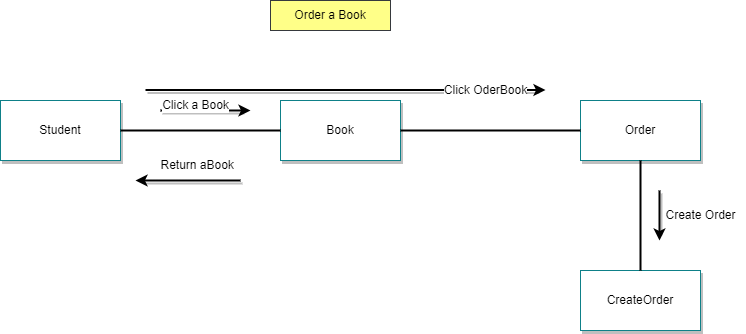

The diagram above was exported from draw.io. Its source (the exported page's mxGraphModel, read from the mxfile embedded in the PNG):
<mxGraphModel dx="902" dy="484" grid="1" gridSize="10" guides="1" tooltips="1" connect="1" arrows="1" fold="1" page="1" pageScale="1" pageWidth="850" pageHeight="1100" math="0" shadow="0">
  <root>
    <mxCell id="0" />
    <mxCell id="1" parent="0" />
    <mxCell id="8FV2dluMbI49noJ8_tvN-1" value="&lt;font color=&quot;#000000&quot;&gt;Student&lt;/font&gt;" style="rounded=0;whiteSpace=wrap;html=1;fillColor=#FFFFFF;strokeColor=#0e8088;shadow=1;" vertex="1" parent="1">
      <mxGeometry x="80" y="120" width="120" height="60" as="geometry" />
    </mxCell>
    <mxCell id="8FV2dluMbI49noJ8_tvN-3" value="&lt;font color=&quot;#000000&quot;&gt;Book&lt;/font&gt;" style="rounded=0;whiteSpace=wrap;html=1;fillColor=#FFFFFF;strokeColor=#0e8088;shadow=1;" vertex="1" parent="1">
      <mxGeometry x="360" y="120" width="120" height="60" as="geometry" />
    </mxCell>
    <mxCell id="8FV2dluMbI49noJ8_tvN-4" value="&lt;font color=&quot;#000000&quot;&gt;Order&lt;/font&gt;" style="rounded=0;whiteSpace=wrap;html=1;fillColor=#FFFFFF;strokeColor=#0e8088;shadow=1;" vertex="1" parent="1">
      <mxGeometry x="660" y="120" width="120" height="60" as="geometry" />
    </mxCell>
    <mxCell id="8FV2dluMbI49noJ8_tvN-6" value="" style="endArrow=none;html=1;rounded=0;strokeColor=#000000;strokeWidth=2;" edge="1" parent="1" source="8FV2dluMbI49noJ8_tvN-1" target="8FV2dluMbI49noJ8_tvN-3">
      <mxGeometry width="50" height="50" relative="1" as="geometry">
        <mxPoint x="400" y="260" as="sourcePoint" />
        <mxPoint x="450" y="210" as="targetPoint" />
      </mxGeometry>
    </mxCell>
    <mxCell id="8FV2dluMbI49noJ8_tvN-8" value="" style="endArrow=none;html=1;rounded=0;strokeColor=#000000;strokeWidth=2;" edge="1" parent="1" source="8FV2dluMbI49noJ8_tvN-3" target="8FV2dluMbI49noJ8_tvN-4">
      <mxGeometry width="50" height="50" relative="1" as="geometry">
        <mxPoint x="480" y="149.5" as="sourcePoint" />
        <mxPoint x="640" y="149.5" as="targetPoint" />
      </mxGeometry>
    </mxCell>
    <mxCell id="8FV2dluMbI49noJ8_tvN-29" value="" style="endArrow=classic;html=1;rounded=0;strokeColor=#000000;shadow=1;strokeWidth=2;" edge="1" parent="1">
      <mxGeometry width="50" height="50" relative="1" as="geometry">
        <mxPoint x="240" y="130" as="sourcePoint" />
        <mxPoint x="330" y="130" as="targetPoint" />
      </mxGeometry>
    </mxCell>
    <mxCell id="8FV2dluMbI49noJ8_tvN-31" value="&lt;font color=&quot;#000000&quot;&gt;Create Order&lt;/font&gt;" style="text;html=1;align=center;verticalAlign=middle;resizable=0;points=[];autosize=1;strokeColor=none;fillColor=none;labelBackgroundColor=#FFFFFF;" vertex="1" parent="1">
      <mxGeometry x="735" y="220" width="90" height="30" as="geometry" />
    </mxCell>
    <mxCell id="8FV2dluMbI49noJ8_tvN-32" value="" style="endArrow=classic;html=1;rounded=0;strokeColor=#000000;shadow=1;strokeWidth=2;" edge="1" parent="1">
      <mxGeometry width="50" height="50" relative="1" as="geometry">
        <mxPoint x="739" y="210" as="sourcePoint" />
        <mxPoint x="739" y="260" as="targetPoint" />
      </mxGeometry>
    </mxCell>
    <mxCell id="8FV2dluMbI49noJ8_tvN-33" value="&lt;font color=&quot;#000000&quot;&gt;&amp;nbsp;Return aBook&lt;/font&gt;" style="text;html=1;align=center;verticalAlign=middle;resizable=0;points=[];autosize=1;strokeColor=none;fillColor=none;labelBackgroundColor=#FFFFFF;" vertex="1" parent="1">
      <mxGeometry x="225" y="170" width="100" height="30" as="geometry" />
    </mxCell>
    <mxCell id="8FV2dluMbI49noJ8_tvN-34" value="" style="endArrow=classic;html=1;rounded=0;strokeColor=#000000;shadow=1;strokeWidth=2;" edge="1" parent="1">
      <mxGeometry width="50" height="50" relative="1" as="geometry">
        <mxPoint x="320" y="200" as="sourcePoint" />
        <mxPoint x="215" y="200" as="targetPoint" />
      </mxGeometry>
    </mxCell>
    <mxCell id="8FV2dluMbI49noJ8_tvN-35" value="&lt;font style=&quot;&quot; color=&quot;#000000&quot;&gt;Order a Book&lt;/font&gt;" style="rounded=0;whiteSpace=wrap;html=1;fillColor=#ffff88;strokeColor=#36393d;" vertex="1" parent="1">
      <mxGeometry x="350" y="20" width="120" height="30" as="geometry" />
    </mxCell>
    <mxCell id="8FV2dluMbI49noJ8_tvN-36" value="&lt;font color=&quot;#000000&quot;&gt;CreateOrder&lt;/font&gt;" style="rounded=0;whiteSpace=wrap;html=1;fillColor=#FFFFFF;strokeColor=#0e8088;shadow=1;" vertex="1" parent="1">
      <mxGeometry x="660" y="290" width="120" height="60" as="geometry" />
    </mxCell>
    <mxCell id="8FV2dluMbI49noJ8_tvN-37" value="" style="endArrow=none;html=1;rounded=0;strokeColor=#000000;strokeWidth=2;" edge="1" parent="1" source="8FV2dluMbI49noJ8_tvN-36" target="8FV2dluMbI49noJ8_tvN-4">
      <mxGeometry width="50" height="50" relative="1" as="geometry">
        <mxPoint x="490" y="160" as="sourcePoint" />
        <mxPoint x="670" y="160" as="targetPoint" />
      </mxGeometry>
    </mxCell>
    <mxCell id="8FV2dluMbI49noJ8_tvN-40" value="" style="endArrow=classic;html=1;rounded=0;strokeColor=#000000;shadow=1;strokeWidth=2;" edge="1" parent="1">
      <mxGeometry width="50" height="50" relative="1" as="geometry">
        <mxPoint x="225" y="109.5" as="sourcePoint" />
        <mxPoint x="625" y="109.5" as="targetPoint" />
      </mxGeometry>
    </mxCell>
    <mxCell id="8FV2dluMbI49noJ8_tvN-39" value="&lt;font color=&quot;#000000&quot;&gt;Click OderBook&lt;br&gt;&lt;/font&gt;" style="text;html=1;align=center;verticalAlign=middle;resizable=0;points=[];autosize=1;strokeColor=none;fillColor=none;labelBackgroundColor=#FFFFFF;" vertex="1" parent="1">
      <mxGeometry x="510" y="95" width="110" height="30" as="geometry" />
    </mxCell>
    <mxCell id="8FV2dluMbI49noJ8_tvN-16" value="&lt;font color=&quot;#000000&quot;&gt;Click a Book&lt;br&gt;&lt;/font&gt;" style="text;html=1;align=center;verticalAlign=middle;resizable=0;points=[];autosize=1;strokeColor=none;fillColor=none;labelBackgroundColor=#FFFFFF;" vertex="1" parent="1">
      <mxGeometry x="230" y="110" width="90" height="30" as="geometry" />
    </mxCell>
  </root>
</mxGraphModel>